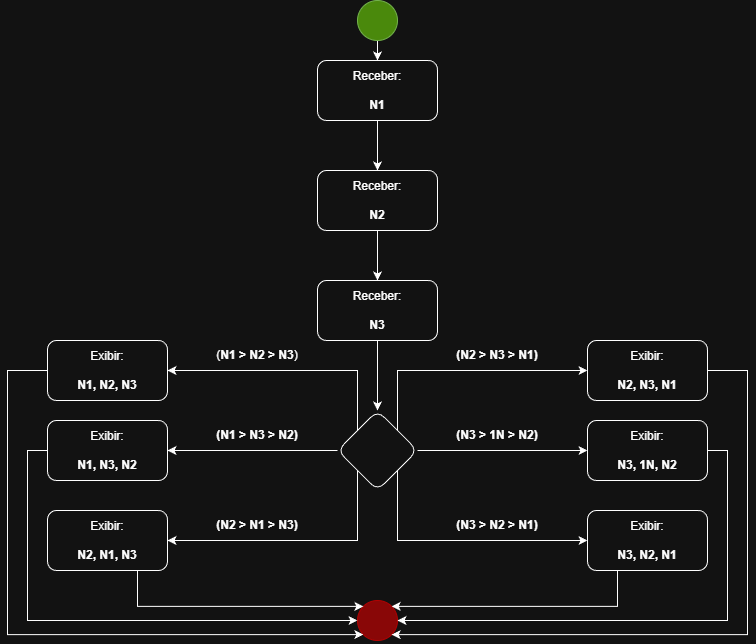

The diagram above was exported from draw.io. Its source (the exported page's mxGraphModel, read from the mxfile embedded in the PNG):
<mxGraphModel dx="1106" dy="615" grid="1" gridSize="10" guides="1" tooltips="1" connect="1" arrows="1" fold="1" page="1" pageScale="1" pageWidth="827" pageHeight="1169" math="0" shadow="0">
  <root>
    <mxCell id="0" />
    <mxCell id="1" parent="0" />
    <mxCell id="YZ0uh75l8422G3TlNb3g-1" edge="1" parent="1" source="YZ0uh75l8422G3TlNb3g-2" style="edgeStyle=orthogonalEdgeStyle;rounded=0;orthogonalLoop=1;jettySize=auto;html=1;" target="YZ0uh75l8422G3TlNb3g-5">
      <mxGeometry relative="1" as="geometry" />
    </mxCell>
    <mxCell id="YZ0uh75l8422G3TlNb3g-2" parent="1" style="ellipse;whiteSpace=wrap;html=1;aspect=fixed;fillColor=#60a917;fontColor=#ffffff;strokeColor=#2D7600;" value="" vertex="1">
      <mxGeometry height="40" width="40" x="360" as="geometry" />
    </mxCell>
    <mxCell id="YZ0uh75l8422G3TlNb3g-3" parent="1" style="ellipse;whiteSpace=wrap;html=1;aspect=fixed;fillColor=light-dark(#60A917,#890707);fontColor=#ffffff;strokeColor=light-dark(#2D7600,#B10202);" value="" vertex="1">
      <mxGeometry height="40" width="40" x="360" y="600" as="geometry" />
    </mxCell>
    <mxCell id="YZ0uh75l8422G3TlNb3g-14" edge="1" parent="1" source="YZ0uh75l8422G3TlNb3g-5" style="edgeStyle=orthogonalEdgeStyle;rounded=0;orthogonalLoop=1;jettySize=auto;html=1;" target="YZ0uh75l8422G3TlNb3g-12">
      <mxGeometry relative="1" as="geometry" />
    </mxCell>
    <mxCell id="YZ0uh75l8422G3TlNb3g-5" parent="1" style="rounded=1;whiteSpace=wrap;html=1;" value="Receber:&lt;br&gt;&lt;br&gt;&lt;b&gt;N1&lt;/b&gt;" vertex="1">
      <mxGeometry height="60" width="120" x="320" y="60" as="geometry" />
    </mxCell>
    <mxCell id="YZ0uh75l8422G3TlNb3g-15" edge="1" parent="1" source="YZ0uh75l8422G3TlNb3g-12" style="edgeStyle=orthogonalEdgeStyle;rounded=0;orthogonalLoop=1;jettySize=auto;html=1;" target="YZ0uh75l8422G3TlNb3g-13">
      <mxGeometry relative="1" as="geometry" />
    </mxCell>
    <mxCell id="YZ0uh75l8422G3TlNb3g-12" parent="1" style="rounded=1;whiteSpace=wrap;html=1;" value="Receber:&lt;br&gt;&lt;br&gt;&lt;b&gt;N2&lt;/b&gt;" vertex="1">
      <mxGeometry height="60" width="120" x="320" y="170" as="geometry" />
    </mxCell>
    <mxCell id="YZ0uh75l8422G3TlNb3g-17" edge="1" parent="1" source="YZ0uh75l8422G3TlNb3g-13" style="edgeStyle=orthogonalEdgeStyle;rounded=0;orthogonalLoop=1;jettySize=auto;html=1;" target="YZ0uh75l8422G3TlNb3g-16" value="">
      <mxGeometry relative="1" as="geometry" />
    </mxCell>
    <mxCell id="YZ0uh75l8422G3TlNb3g-13" parent="1" style="rounded=1;whiteSpace=wrap;html=1;" value="Receber:&lt;br&gt;&lt;br&gt;&lt;b&gt;N3&lt;/b&gt;" vertex="1">
      <mxGeometry height="60" width="120" x="320" y="280" as="geometry" />
    </mxCell>
    <mxCell id="YZ0uh75l8422G3TlNb3g-19" edge="1" parent="1" source="YZ0uh75l8422G3TlNb3g-16" style="edgeStyle=orthogonalEdgeStyle;rounded=0;orthogonalLoop=1;jettySize=auto;html=1;" target="YZ0uh75l8422G3TlNb3g-18" value="">
      <mxGeometry relative="1" as="geometry">
        <Array as="points">
          <mxPoint x="360" y="370" />
        </Array>
      </mxGeometry>
    </mxCell>
    <mxCell id="YZ0uh75l8422G3TlNb3g-21" edge="1" parent="1" source="YZ0uh75l8422G3TlNb3g-16" style="edgeStyle=orthogonalEdgeStyle;rounded=0;orthogonalLoop=1;jettySize=auto;html=1;" target="YZ0uh75l8422G3TlNb3g-20" value="">
      <mxGeometry relative="1" as="geometry" />
    </mxCell>
    <mxCell id="YZ0uh75l8422G3TlNb3g-23" edge="1" parent="1" style="edgeStyle=orthogonalEdgeStyle;rounded=0;orthogonalLoop=1;jettySize=auto;html=1;" value="">
      <mxGeometry relative="1" as="geometry">
        <Array as="points">
          <mxPoint x="360" y="460" />
          <mxPoint x="360" y="540" />
        </Array>
        <mxPoint x="370" y="460" as="sourcePoint" />
        <mxPoint x="170" y="540" as="targetPoint" />
      </mxGeometry>
    </mxCell>
    <mxCell id="YZ0uh75l8422G3TlNb3g-27" edge="1" parent="1" source="YZ0uh75l8422G3TlNb3g-16" style="edgeStyle=orthogonalEdgeStyle;rounded=0;orthogonalLoop=1;jettySize=auto;html=1;entryX=0;entryY=0.5;entryDx=0;entryDy=0;" target="YZ0uh75l8422G3TlNb3g-26">
      <mxGeometry relative="1" as="geometry">
        <Array as="points">
          <mxPoint x="400" y="540" />
        </Array>
      </mxGeometry>
    </mxCell>
    <mxCell id="YZ0uh75l8422G3TlNb3g-28" edge="1" parent="1" source="YZ0uh75l8422G3TlNb3g-16" style="edgeStyle=orthogonalEdgeStyle;rounded=0;orthogonalLoop=1;jettySize=auto;html=1;" target="YZ0uh75l8422G3TlNb3g-25">
      <mxGeometry relative="1" as="geometry" />
    </mxCell>
    <mxCell id="YZ0uh75l8422G3TlNb3g-29" edge="1" parent="1" source="YZ0uh75l8422G3TlNb3g-16" style="edgeStyle=orthogonalEdgeStyle;rounded=0;orthogonalLoop=1;jettySize=auto;html=1;exitX=1;exitY=0;exitDx=0;exitDy=0;entryX=0;entryY=0.5;entryDx=0;entryDy=0;" target="YZ0uh75l8422G3TlNb3g-24">
      <mxGeometry relative="1" as="geometry">
        <Array as="points">
          <mxPoint x="400" y="370" />
        </Array>
      </mxGeometry>
    </mxCell>
    <mxCell id="YZ0uh75l8422G3TlNb3g-16" parent="1" style="rhombus;whiteSpace=wrap;html=1;rounded=1;" value="" vertex="1">
      <mxGeometry height="80" width="80" x="340" y="410" as="geometry" />
    </mxCell>
    <mxCell id="YZ0uh75l8422G3TlNb3g-40" edge="1" parent="1" source="YZ0uh75l8422G3TlNb3g-18" style="edgeStyle=orthogonalEdgeStyle;rounded=0;orthogonalLoop=1;jettySize=auto;html=1;entryX=0;entryY=1;entryDx=0;entryDy=0;" target="YZ0uh75l8422G3TlNb3g-3">
      <mxGeometry relative="1" as="geometry">
        <Array as="points">
          <mxPoint x="10" y="370" />
          <mxPoint x="10" y="634" />
        </Array>
      </mxGeometry>
    </mxCell>
    <mxCell id="YZ0uh75l8422G3TlNb3g-18" parent="1" style="whiteSpace=wrap;html=1;rounded=1;" value="Exibir:&lt;div&gt;&amp;nbsp; &lt;br&gt;&lt;b&gt;N1, N2, N3&lt;/b&gt;&lt;/div&gt;" vertex="1">
      <mxGeometry height="60" width="120" x="50" y="340" as="geometry" />
    </mxCell>
    <mxCell id="YZ0uh75l8422G3TlNb3g-39" edge="1" parent="1" source="YZ0uh75l8422G3TlNb3g-20" style="edgeStyle=orthogonalEdgeStyle;rounded=0;orthogonalLoop=1;jettySize=auto;html=1;exitX=0;exitY=0.5;exitDx=0;exitDy=0;entryX=0;entryY=0.5;entryDx=0;entryDy=0;" target="YZ0uh75l8422G3TlNb3g-3">
      <mxGeometry relative="1" as="geometry" />
    </mxCell>
    <mxCell id="YZ0uh75l8422G3TlNb3g-20" parent="1" style="whiteSpace=wrap;html=1;rounded=1;" value="Exibir:&lt;div&gt;&amp;nbsp; &lt;br&gt;&lt;b&gt;N1, N3, N2&lt;/b&gt;&lt;/div&gt;" vertex="1">
      <mxGeometry height="60" width="120" x="50" y="420" as="geometry" />
    </mxCell>
    <mxCell id="YZ0uh75l8422G3TlNb3g-37" edge="1" parent="1" source="YZ0uh75l8422G3TlNb3g-22" style="edgeStyle=orthogonalEdgeStyle;rounded=0;orthogonalLoop=1;jettySize=auto;html=1;exitX=0.75;exitY=1;exitDx=0;exitDy=0;entryX=0;entryY=0;entryDx=0;entryDy=0;" target="YZ0uh75l8422G3TlNb3g-3">
      <mxGeometry relative="1" as="geometry">
        <Array as="points">
          <mxPoint x="140" y="606" />
        </Array>
      </mxGeometry>
    </mxCell>
    <mxCell id="YZ0uh75l8422G3TlNb3g-22" parent="1" style="whiteSpace=wrap;html=1;rounded=1;" value="Exibir:&lt;div&gt;&amp;nbsp; &lt;br&gt;&lt;b&gt;N2, N1, N3&lt;/b&gt;&lt;/div&gt;" vertex="1">
      <mxGeometry height="60" width="120" x="50" y="510" as="geometry" />
    </mxCell>
    <mxCell id="YZ0uh75l8422G3TlNb3g-42" edge="1" parent="1" source="YZ0uh75l8422G3TlNb3g-24" style="edgeStyle=orthogonalEdgeStyle;rounded=0;orthogonalLoop=1;jettySize=auto;html=1;entryX=1;entryY=1;entryDx=0;entryDy=0;" target="YZ0uh75l8422G3TlNb3g-3">
      <mxGeometry relative="1" as="geometry">
        <Array as="points">
          <mxPoint x="750" y="370" />
          <mxPoint x="750" y="634" />
        </Array>
      </mxGeometry>
    </mxCell>
    <mxCell id="YZ0uh75l8422G3TlNb3g-24" parent="1" style="whiteSpace=wrap;html=1;rounded=1;" value="Exibir: &lt;br&gt;&lt;br&gt;&lt;b&gt;N2, N3, N1&lt;/b&gt;" vertex="1">
      <mxGeometry height="60" width="120" x="590" y="340" as="geometry" />
    </mxCell>
    <mxCell id="YZ0uh75l8422G3TlNb3g-41" edge="1" parent="1" source="YZ0uh75l8422G3TlNb3g-25" style="edgeStyle=orthogonalEdgeStyle;rounded=0;orthogonalLoop=1;jettySize=auto;html=1;exitX=1;exitY=0.5;exitDx=0;exitDy=0;entryX=1;entryY=0.5;entryDx=0;entryDy=0;" target="YZ0uh75l8422G3TlNb3g-3">
      <mxGeometry relative="1" as="geometry" />
    </mxCell>
    <mxCell id="YZ0uh75l8422G3TlNb3g-25" parent="1" style="whiteSpace=wrap;html=1;rounded=1;" value="Exibir: &lt;br&gt;&lt;br&gt;&lt;b&gt;N3, 1N, N2&lt;/b&gt;" vertex="1">
      <mxGeometry height="60" width="120" x="590" y="420" as="geometry" />
    </mxCell>
    <mxCell id="YZ0uh75l8422G3TlNb3g-38" edge="1" parent="1" source="YZ0uh75l8422G3TlNb3g-26" style="edgeStyle=orthogonalEdgeStyle;rounded=0;orthogonalLoop=1;jettySize=auto;html=1;exitX=0.25;exitY=1;exitDx=0;exitDy=0;entryX=1;entryY=0;entryDx=0;entryDy=0;" target="YZ0uh75l8422G3TlNb3g-3">
      <mxGeometry relative="1" as="geometry">
        <Array as="points">
          <mxPoint x="620" y="606" />
        </Array>
      </mxGeometry>
    </mxCell>
    <mxCell id="YZ0uh75l8422G3TlNb3g-26" parent="1" style="whiteSpace=wrap;html=1;rounded=1;" value="Exibir: &lt;br&gt;&lt;br&gt;&lt;b&gt;N3, N2, N1&lt;/b&gt;" vertex="1">
      <mxGeometry height="60" width="120" x="590" y="510" as="geometry" />
    </mxCell>
    <mxCell id="YZ0uh75l8422G3TlNb3g-30" parent="1" style="text;html=1;whiteSpace=wrap;strokeColor=none;fillColor=none;align=center;verticalAlign=middle;rounded=0;" value="(&lt;b&gt;N1 &amp;gt; N2 &amp;gt; N3&lt;/b&gt;)" vertex="1">
      <mxGeometry height="30" width="100" x="210" y="340" as="geometry" />
    </mxCell>
    <mxCell id="YZ0uh75l8422G3TlNb3g-31" parent="1" style="text;html=1;whiteSpace=wrap;strokeColor=none;fillColor=none;align=center;verticalAlign=middle;rounded=0;" value="&lt;b&gt;(N1 &amp;gt; N3 &amp;gt; N2)&lt;/b&gt;" vertex="1">
      <mxGeometry height="30" width="100" x="210" y="420" as="geometry" />
    </mxCell>
    <mxCell id="YZ0uh75l8422G3TlNb3g-32" parent="1" style="text;html=1;whiteSpace=wrap;strokeColor=none;fillColor=none;align=center;verticalAlign=middle;rounded=0;" value="&lt;b&gt;(N2 &amp;gt; N1 &amp;gt; N3)&lt;/b&gt;" vertex="1">
      <mxGeometry height="30" width="100" x="210" y="510" as="geometry" />
    </mxCell>
    <mxCell id="YZ0uh75l8422G3TlNb3g-33" parent="1" style="text;html=1;whiteSpace=wrap;strokeColor=none;fillColor=none;align=center;verticalAlign=middle;rounded=0;" value="&lt;b&gt;(N2 &amp;gt; N3 &amp;gt; N1)&lt;/b&gt;" vertex="1">
      <mxGeometry height="30" width="100" x="450" y="340" as="geometry" />
    </mxCell>
    <mxCell id="YZ0uh75l8422G3TlNb3g-34" parent="1" style="text;html=1;whiteSpace=wrap;strokeColor=none;fillColor=none;align=center;verticalAlign=middle;rounded=0;" value="&lt;b&gt;(N3 &amp;gt; 1N &amp;gt; N2)&lt;/b&gt;" vertex="1">
      <mxGeometry height="30" width="100" x="450" y="420" as="geometry" />
    </mxCell>
    <mxCell id="YZ0uh75l8422G3TlNb3g-36" parent="1" style="text;html=1;whiteSpace=wrap;strokeColor=none;fillColor=none;align=center;verticalAlign=middle;rounded=0;" value="&lt;b&gt;(N3 &amp;gt; N2 &amp;gt; N1)&lt;/b&gt;" vertex="1">
      <mxGeometry height="30" width="100" x="450" y="510" as="geometry" />
    </mxCell>
  </root>
</mxGraphModel>